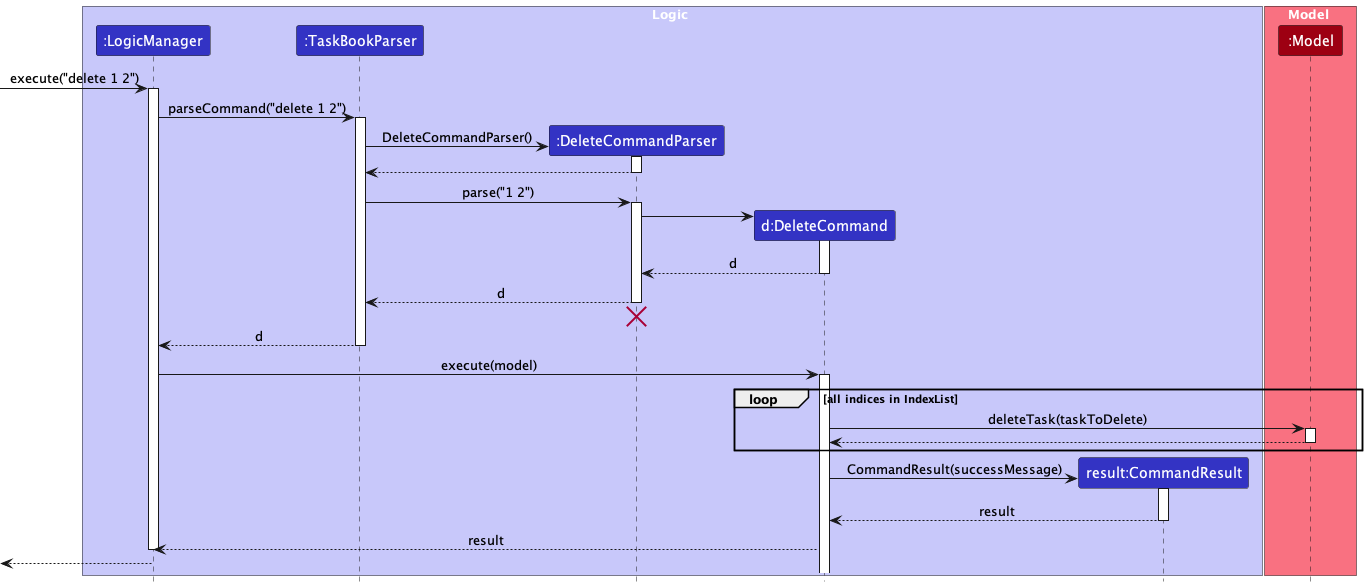

The diagram above was rendered by PlantUML. Its source (embedded in the PNG):
@startuml
!include style.puml

box Logic LOGIC_COLOR_T1
participant ":LogicManager" as LogicManager LOGIC_COLOR
participant ":TaskBookParser" as TaskBookParser LOGIC_COLOR
participant ":DeleteCommandParser" as DeleteCommandParser LOGIC_COLOR

participant "d:DeleteCommand" as DeleteCommand LOGIC_COLOR
participant "result:CommandResult" as CommandResult LOGIC_COLOR
end box

box Model MODEL_COLOR_T1
participant ":Model" as Model MODEL_COLOR
end box


[-> LogicManager : execute("delete 1 2")
activate LogicManager

LogicManager -> TaskBookParser : parseCommand("delete 1 2")
activate TaskBookParser

create DeleteCommandParser
TaskBookParser -> DeleteCommandParser : DeleteCommandParser()
activate DeleteCommandParser

DeleteCommandParser --> TaskBookParser
deactivate DeleteCommandParser

TaskBookParser -> DeleteCommandParser : parse("1 2")
activate DeleteCommandParser

create DeleteCommand
DeleteCommandParser -> DeleteCommand
activate DeleteCommand

DeleteCommand --> DeleteCommandParser : d
deactivate DeleteCommand

DeleteCommandParser --> TaskBookParser : d
deactivate DeleteCommandParser

'Hidden arrow to position the destroy marker below the end of the activation bar.
DeleteCommandParser -[hidden]-> TaskBookParser
destroy DeleteCommandParser

TaskBookParser --> LogicManager : d
deactivate TaskBookParser

LogicManager -> DeleteCommand : execute(model)
activate DeleteCommand

loop all indices in IndexList


DeleteCommand -> Model : deleteTask(taskToDelete)
activate Model

Model --> DeleteCommand
deactivate Model
end

create CommandResult
DeleteCommand -> CommandResult : CommandResult(successMessage)
activate CommandResult

CommandResult --> DeleteCommand : result
deactivate CommandResult

DeleteCommand --> LogicManager : result
deactivate LogicManager

[<--LogicManager
deactivate LogicManager
@enduml